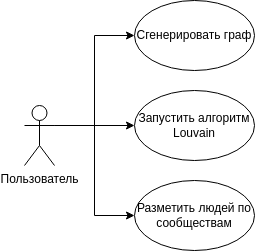

The diagram above was exported from draw.io. Its source (the exported page's mxGraphModel, read from the mxfile embedded in the PNG):
<mxGraphModel dx="1360" dy="843" grid="1" gridSize="10" guides="1" tooltips="1" connect="1" arrows="1" fold="1" page="1" pageScale="1" pageWidth="400" pageHeight="300" math="0" shadow="0">
  <root>
    <mxCell id="0" />
    <mxCell id="1" parent="0" />
    <mxCell id="Zv-RcMeyph5za7n-svtJ-6" style="edgeStyle=orthogonalEdgeStyle;rounded=0;orthogonalLoop=1;jettySize=auto;html=1;exitX=1;exitY=0.3333333333333333;exitDx=0;exitDy=0;exitPerimeter=0;entryX=0;entryY=0.5;entryDx=0;entryDy=0;" edge="1" parent="1" source="Zv-RcMeyph5za7n-svtJ-1" target="Zv-RcMeyph5za7n-svtJ-2">
      <mxGeometry relative="1" as="geometry" />
    </mxCell>
    <mxCell id="Zv-RcMeyph5za7n-svtJ-7" style="edgeStyle=orthogonalEdgeStyle;rounded=0;orthogonalLoop=1;jettySize=auto;html=1;exitX=1;exitY=0.3333333333333333;exitDx=0;exitDy=0;exitPerimeter=0;entryX=0;entryY=0.5;entryDx=0;entryDy=0;" edge="1" parent="1" source="Zv-RcMeyph5za7n-svtJ-1" target="Zv-RcMeyph5za7n-svtJ-3">
      <mxGeometry relative="1" as="geometry" />
    </mxCell>
    <mxCell id="Zv-RcMeyph5za7n-svtJ-8" style="edgeStyle=orthogonalEdgeStyle;rounded=0;orthogonalLoop=1;jettySize=auto;html=1;exitX=1;exitY=0.3333333333333333;exitDx=0;exitDy=0;exitPerimeter=0;entryX=0;entryY=0.5;entryDx=0;entryDy=0;" edge="1" parent="1" source="Zv-RcMeyph5za7n-svtJ-1" target="Zv-RcMeyph5za7n-svtJ-4">
      <mxGeometry relative="1" as="geometry" />
    </mxCell>
    <mxCell id="Zv-RcMeyph5za7n-svtJ-1" value="Пользователь" style="shape=umlActor;verticalLabelPosition=bottom;verticalAlign=top;html=1;" vertex="1" parent="1">
      <mxGeometry x="50" y="125" width="30" height="60" as="geometry" />
    </mxCell>
    <mxCell id="Zv-RcMeyph5za7n-svtJ-2" value="Сгенерировать граф" style="ellipse;whiteSpace=wrap;html=1;" vertex="1" parent="1">
      <mxGeometry x="160" y="20" width="120" height="70" as="geometry" />
    </mxCell>
    <mxCell id="Zv-RcMeyph5za7n-svtJ-3" value="Запустить алгоритм&lt;div&gt;Louvain&lt;/div&gt;" style="ellipse;whiteSpace=wrap;html=1;" vertex="1" parent="1">
      <mxGeometry x="160" y="110" width="120" height="70" as="geometry" />
    </mxCell>
    <mxCell id="Zv-RcMeyph5za7n-svtJ-4" value="Разметить людей по сообществам" style="ellipse;whiteSpace=wrap;html=1;" vertex="1" parent="1">
      <mxGeometry x="160" y="200" width="120" height="70" as="geometry" />
    </mxCell>
  </root>
</mxGraphModel>